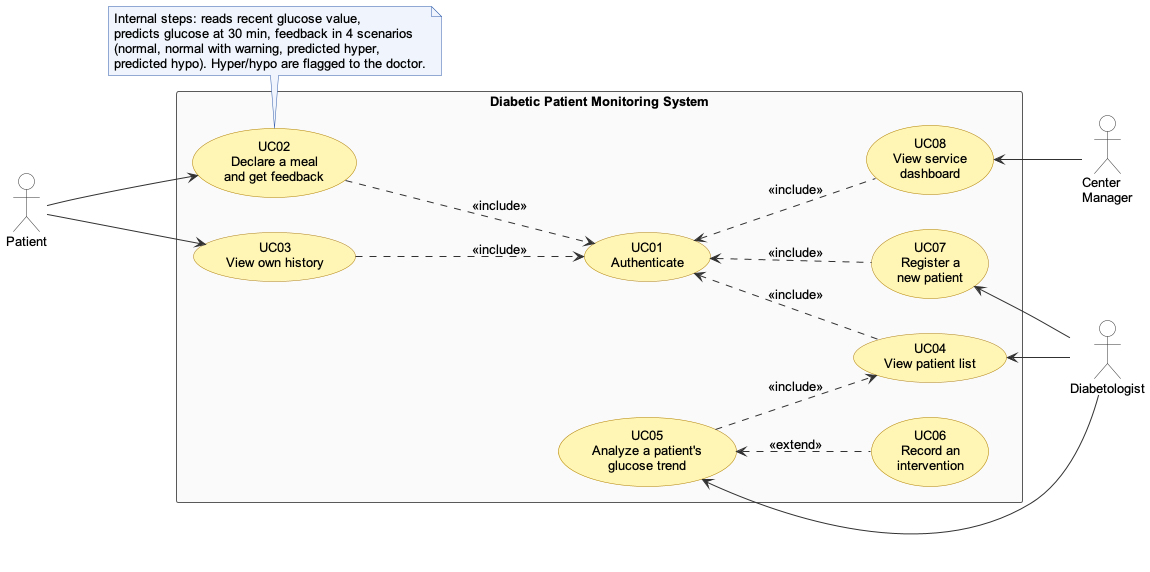

The diagram above was rendered by PlantUML. Its source (embedded in the PNG):
@startuml use_cases_v3
' Use case diagram v3 - Diabetic patient monitoring system
' Aligned with the final requirements analysis: 3 actors, 8 use cases. Model-agnostic (no LSTM).
' Blood glucose comes from a CGM sensor (simulated from the dataset): it is a data source, not an actor.

left to right direction
skinparam shadowing false
skinparam defaultFontName Arial
skinparam defaultFontSize 13
skinparam packageStyle rectangle

skinparam usecase {
  BackgroundColor #FFF6B6
  BorderColor #AF7E04
  ArrowColor #313131
}
skinparam actor {
  BorderColor #313131
  BackgroundColor #FFFFFF
}
skinparam rectangle {
  BorderColor #595959
  BackgroundColor #FAFAFA
}
skinparam note {
  BackgroundColor #F0F5FD
  BorderColor #305BAB
}

actor "Patient" as PAT
actor "Diabetologist" as DOC
actor "Center\nManager" as MGR

rectangle "Diabetic Patient Monitoring System" {

  usecase "UC02\nDeclare a meal\nand get feedback" as UC02
  usecase "UC03\nView own history" as UC03

  usecase "UC01\nAuthenticate" as UC01

  usecase "UC04\nView patient list" as UC04
  usecase UC05 as "UC05
  Analyze a patient's
  glucose trend"
  usecase "UC06\nRecord an\nintervention" as UC06
  usecase "UC07\nRegister a\nnew patient" as UC07

  usecase "UC08\nView service\ndashboard" as UC08
}

' Actor associations
PAT --> UC02
PAT --> UC03

UC04 <-- DOC
UC05 <-- DOC
UC07 <-- DOC
UC08 <-- MGR

' Relationships between use cases
UC05 ..> UC04 : <<include>>
UC05 <.. UC06 : <<extend>>

' Authentication is included by every user-initiated use case
UC02 ..> UC01 : <<include>>
UC03 ..> UC01 : <<include>>
UC01 <.. UC04 : <<include>>
UC01 <.. UC07 : <<include>>
UC01 <.. UC08 : <<include>>

note bottom of UC02
  Internal steps: reads recent glucose value,
  predicts glucose at 30 min, feedback in 4 scenarios 
  (normal, normal with warning, predicted hyper, 
  predicted hypo). Hyper/hypo are flagged to the doctor.
end note

@enduml